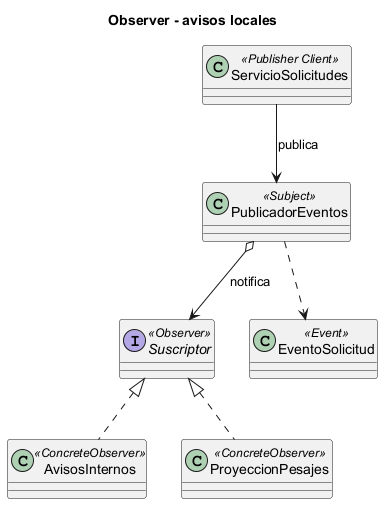

The diagram above was rendered by PlantUML. Its source (embedded in the PNG):
@startuml observer
title Observer - avisos locales
class ServicioSolicitudes <<Publisher Client>>
class PublicadorEventos <<Subject>>
interface Suscriptor <<Observer>>
class AvisosInternos <<ConcreteObserver>>
class ProyeccionPesajes <<ConcreteObserver>>
class EventoSolicitud <<Event>>
ServicioSolicitudes --> PublicadorEventos : publica
PublicadorEventos o--> Suscriptor : notifica
Suscriptor <|.. AvisosInternos
Suscriptor <|.. ProyeccionPesajes
PublicadorEventos ..> EventoSolicitud
@enduml